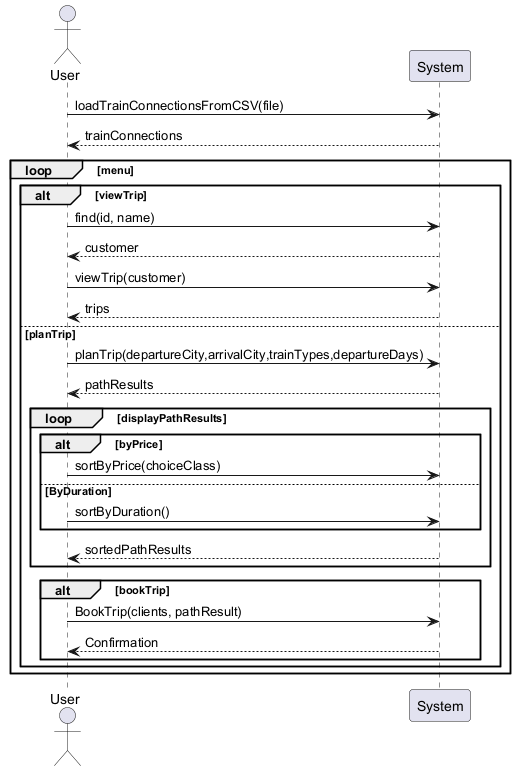

The diagram above was rendered by PlantUML. Its source (embedded in the PNG):
@startuml systemSequenceDiagram
actor User
participant System

User -> System : loadTrainConnectionsFromCSV(file)
System --> User : trainConnections

loop menu
    alt viewTrip
        User -> System : find(id, name)
        System --> User : customer
        User -> System : viewTrip(customer)
        System --> User : trips
    else planTrip
        User-> System : planTrip(departureCity,arrivalCity,trainTypes,departureDays)
    System --> User : pathResults
    loop displayPathResults
        alt byPrice
            User -> System : sortByPrice(choiceClass)
        else ByDuration
            User -> System : sortByDuration()
        end
        System --> User : sortedPathResults
    end
    alt bookTrip
        User -> System : BookTrip(clients, pathResult)
        System --> User : Confirmation
    end
    end
end
@enduml